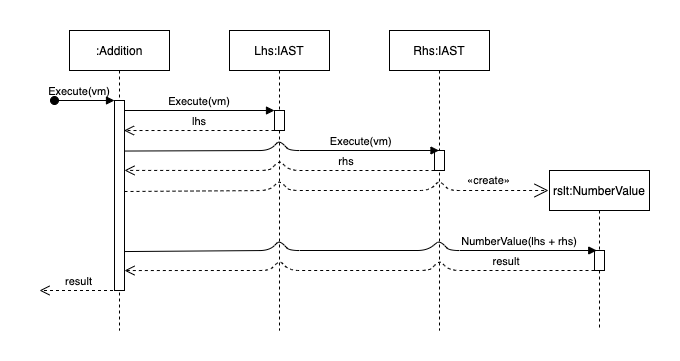

The diagram above was exported from draw.io. Its source (the exported page's mxGraphModel, read from the mxfile embedded in the PNG):
<mxGraphModel dx="786" dy="491" grid="1" gridSize="10" guides="1" tooltips="1" connect="1" arrows="1" fold="1" page="1" pageScale="1" pageWidth="850" pageHeight="1100" math="0" shadow="0">
  <root>
    <mxCell id="0" />
    <mxCell id="1" parent="0" />
    <mxCell id="3nuBFxr9cyL0pnOWT2aG-1" value=":Addition" style="shape=umlLifeline;perimeter=lifelinePerimeter;container=1;collapsible=0;recursiveResize=0;rounded=0;shadow=0;strokeWidth=1;" parent="1" vertex="1">
      <mxGeometry x="120" y="80" width="100" height="300" as="geometry" />
    </mxCell>
    <mxCell id="3nuBFxr9cyL0pnOWT2aG-2" value="" style="points=[];perimeter=orthogonalPerimeter;rounded=0;shadow=0;strokeWidth=1;" parent="3nuBFxr9cyL0pnOWT2aG-1" vertex="1">
      <mxGeometry x="45" y="70" width="10" height="190" as="geometry" />
    </mxCell>
    <mxCell id="3nuBFxr9cyL0pnOWT2aG-3" value="Execute(vm)" style="verticalAlign=bottom;startArrow=oval;endArrow=block;startSize=8;shadow=0;strokeWidth=1;labelBackgroundColor=none;" parent="3nuBFxr9cyL0pnOWT2aG-1" target="3nuBFxr9cyL0pnOWT2aG-2" edge="1">
      <mxGeometry x="-0.1667" relative="1" as="geometry">
        <mxPoint x="-15" y="70" as="sourcePoint" />
        <mxPoint as="offset" />
      </mxGeometry>
    </mxCell>
    <mxCell id="3nuBFxr9cyL0pnOWT2aG-5" value="Lhs:IAST" style="shape=umlLifeline;perimeter=lifelinePerimeter;container=1;collapsible=0;recursiveResize=0;rounded=0;shadow=0;strokeWidth=1;" parent="1" vertex="1">
      <mxGeometry x="280" y="80" width="100" height="300" as="geometry" />
    </mxCell>
    <mxCell id="3nuBFxr9cyL0pnOWT2aG-6" value="" style="points=[];perimeter=orthogonalPerimeter;rounded=0;shadow=0;strokeWidth=1;" parent="3nuBFxr9cyL0pnOWT2aG-5" vertex="1">
      <mxGeometry x="45" y="80" width="10" height="20" as="geometry" />
    </mxCell>
    <mxCell id="3nuBFxr9cyL0pnOWT2aG-8" value="Execute(vm)" style="verticalAlign=bottom;endArrow=block;entryX=0;entryY=0;shadow=0;strokeWidth=1;" parent="1" source="3nuBFxr9cyL0pnOWT2aG-2" target="3nuBFxr9cyL0pnOWT2aG-6" edge="1">
      <mxGeometry relative="1" as="geometry">
        <mxPoint x="275" y="160" as="sourcePoint" />
      </mxGeometry>
    </mxCell>
    <mxCell id="dWpJ7evffsBI7wQkr1pe-1" value="Rhs:IAST" style="shape=umlLifeline;perimeter=lifelinePerimeter;container=1;collapsible=0;recursiveResize=0;rounded=0;shadow=0;strokeWidth=1;" vertex="1" parent="1">
      <mxGeometry x="440" y="80" width="100" height="300" as="geometry" />
    </mxCell>
    <mxCell id="dWpJ7evffsBI7wQkr1pe-2" value="" style="points=[];perimeter=orthogonalPerimeter;rounded=0;shadow=0;strokeWidth=1;" vertex="1" parent="dWpJ7evffsBI7wQkr1pe-1">
      <mxGeometry x="45" y="120" width="10" height="20" as="geometry" />
    </mxCell>
    <mxCell id="dWpJ7evffsBI7wQkr1pe-3" value="lhs" style="verticalAlign=bottom;endArrow=open;dashed=1;endSize=8;exitX=0;exitY=1;shadow=0;strokeWidth=1;exitDx=0;exitDy=0;exitPerimeter=0;entryX=0.95;entryY=0.158;entryDx=0;entryDy=0;entryPerimeter=0;" edge="1" parent="1" source="3nuBFxr9cyL0pnOWT2aG-6" target="3nuBFxr9cyL0pnOWT2aG-2">
      <mxGeometry relative="1" as="geometry">
        <mxPoint x="180" y="180" as="targetPoint" />
        <mxPoint x="320" y="179.99999999999977" as="sourcePoint" />
      </mxGeometry>
    </mxCell>
    <mxCell id="dWpJ7evffsBI7wQkr1pe-4" value="Execute(vm)" style="verticalAlign=bottom;endArrow=block;shadow=0;strokeWidth=1;exitX=1;exitY=0.266;exitDx=0;exitDy=0;exitPerimeter=0;" edge="1" parent="1" source="3nuBFxr9cyL0pnOWT2aG-2" target="dWpJ7evffsBI7wQkr1pe-1">
      <mxGeometry x="0.5186" relative="1" as="geometry">
        <mxPoint x="185" y="200.0000000000001" as="sourcePoint" />
        <mxPoint x="460" y="200" as="targetPoint" />
        <Array as="points">
          <mxPoint x="320" y="200" />
          <mxPoint x="330" y="190" />
          <mxPoint x="340" y="200" />
        </Array>
        <mxPoint as="offset" />
      </mxGeometry>
    </mxCell>
    <mxCell id="dWpJ7evffsBI7wQkr1pe-5" value="rhs" style="verticalAlign=bottom;endArrow=open;dashed=1;endSize=8;shadow=0;strokeWidth=1;entryX=1;entryY=0.368;entryDx=0;entryDy=0;entryPerimeter=0;" edge="1" parent="1" target="3nuBFxr9cyL0pnOWT2aG-2">
      <mxGeometry x="-0.4493" relative="1" as="geometry">
        <mxPoint x="330" y="220.49999999999997" as="targetPoint" />
        <mxPoint x="485" y="220" as="sourcePoint" />
        <Array as="points">
          <mxPoint x="340" y="220" />
          <mxPoint x="330" y="210" />
          <mxPoint x="320" y="220" />
        </Array>
        <mxPoint as="offset" />
      </mxGeometry>
    </mxCell>
    <mxCell id="dWpJ7evffsBI7wQkr1pe-9" value="rslt:NumberValue" style="shape=umlLifeline;perimeter=lifelinePerimeter;container=1;collapsible=0;recursiveResize=0;rounded=0;shadow=0;strokeWidth=1;" vertex="1" parent="1">
      <mxGeometry x="600" y="220" width="100" height="160" as="geometry" />
    </mxCell>
    <mxCell id="dWpJ7evffsBI7wQkr1pe-10" value="" style="points=[];perimeter=orthogonalPerimeter;rounded=0;shadow=0;strokeWidth=1;" vertex="1" parent="dWpJ7evffsBI7wQkr1pe-9">
      <mxGeometry x="45" y="80" width="10" height="20" as="geometry" />
    </mxCell>
    <mxCell id="dWpJ7evffsBI7wQkr1pe-11" value="«create»" style="endArrow=open;endSize=12;dashed=1;html=1;labelBackgroundColor=none;exitX=1;exitY=0.479;exitDx=0;exitDy=0;exitPerimeter=0;" edge="1" parent="1" source="3nuBFxr9cyL0pnOWT2aG-2">
      <mxGeometry x="0.7305" y="10" width="160" relative="1" as="geometry">
        <mxPoint x="250" y="230" as="sourcePoint" />
        <mxPoint x="599" y="240" as="targetPoint" />
        <Array as="points">
          <mxPoint x="320" y="240" />
          <mxPoint x="330" y="230" />
          <mxPoint x="340" y="240" />
          <mxPoint x="480" y="240" />
          <mxPoint x="490" y="230" />
          <mxPoint x="500" y="240" />
        </Array>
        <mxPoint as="offset" />
      </mxGeometry>
    </mxCell>
    <mxCell id="dWpJ7evffsBI7wQkr1pe-13" value="NumberValue(lhs + rhs)" style="verticalAlign=bottom;endArrow=block;shadow=0;strokeWidth=1;exitX=1;exitY=0.795;exitDx=0;exitDy=0;exitPerimeter=0;" edge="1" parent="1" source="3nuBFxr9cyL0pnOWT2aG-2">
      <mxGeometry x="0.6836" relative="1" as="geometry">
        <mxPoint x="332.75" y="300.53999999999996" as="sourcePoint" />
        <mxPoint x="647.25" y="300" as="targetPoint" />
        <Array as="points">
          <mxPoint x="320" y="300" />
          <mxPoint x="330" y="290" />
          <mxPoint x="340" y="300" />
          <mxPoint x="477.75" y="300" />
          <mxPoint x="490" y="290" />
          <mxPoint x="500" y="300" />
        </Array>
        <mxPoint as="offset" />
      </mxGeometry>
    </mxCell>
    <mxCell id="dWpJ7evffsBI7wQkr1pe-14" value="result" style="verticalAlign=bottom;endArrow=open;dashed=1;endSize=8;exitX=0;exitY=1;shadow=0;strokeWidth=1;exitDx=0;exitDy=0;exitPerimeter=0;entryX=1;entryY=0.895;entryDx=0;entryDy=0;entryPerimeter=0;" edge="1" parent="1" source="dWpJ7evffsBI7wQkr1pe-10" target="3nuBFxr9cyL0pnOWT2aG-2">
      <mxGeometry x="-0.6366" relative="1" as="geometry">
        <mxPoint x="490" y="320" as="targetPoint" />
        <mxPoint x="641" y="320" as="sourcePoint" />
        <Array as="points">
          <mxPoint x="500" y="320" />
          <mxPoint x="490" y="310" />
          <mxPoint x="480" y="320" />
          <mxPoint x="340" y="320" />
          <mxPoint x="330" y="310" />
          <mxPoint x="320" y="320" />
        </Array>
        <mxPoint as="offset" />
      </mxGeometry>
    </mxCell>
    <mxCell id="dWpJ7evffsBI7wQkr1pe-15" value="result" style="verticalAlign=bottom;endArrow=open;dashed=1;endSize=8;shadow=0;strokeWidth=1;" edge="1" parent="1" source="3nuBFxr9cyL0pnOWT2aG-1">
      <mxGeometry relative="1" as="geometry">
        <mxPoint x="90" y="340" as="targetPoint" />
        <mxPoint x="151" y="340" as="sourcePoint" />
      </mxGeometry>
    </mxCell>
  </root>
</mxGraphModel>